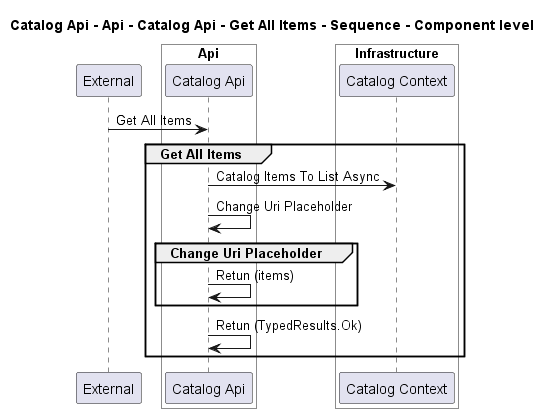

The diagram above was rendered by PlantUML. Its source (embedded in the PNG):
@startuml
!pragma layout smetana

title Catalog Api - Api - Catalog Api - Get All Items - Sequence - Component level

participant "External" as C4InterFlow.SoftwareSystems.ExternalSystem

box "Catalog Api" #White
    
box "Api" #White
    participant "Catalog Api" as dotnet.eShop.Architecture.SoftwareSystems.CatalogApi.Containers.Api.Components.CatalogApi
end box

    
box "Infrastructure" #White
    participant "Catalog Context" as dotnet.eShop.Architecture.SoftwareSystems.CatalogApi.Containers.Infrastructure.Components.CatalogContext
end box

end box


C4InterFlow.SoftwareSystems.ExternalSystem -> dotnet.eShop.Architecture.SoftwareSystems.CatalogApi.Containers.Api.Components.CatalogApi : Get All Items
group Get All Items
dotnet.eShop.Architecture.SoftwareSystems.CatalogApi.Containers.Api.Components.CatalogApi -> dotnet.eShop.Architecture.SoftwareSystems.CatalogApi.Containers.Infrastructure.Components.CatalogContext : Catalog Items To List Async
dotnet.eShop.Architecture.SoftwareSystems.CatalogApi.Containers.Api.Components.CatalogApi -> dotnet.eShop.Architecture.SoftwareSystems.CatalogApi.Containers.Api.Components.CatalogApi : Change Uri Placeholder
group Change Uri Placeholder
dotnet.eShop.Architecture.SoftwareSystems.CatalogApi.Containers.Api.Components.CatalogApi -> dotnet.eShop.Architecture.SoftwareSystems.CatalogApi.Containers.Api.Components.CatalogApi : Retun (items)
end
dotnet.eShop.Architecture.SoftwareSystems.CatalogApi.Containers.Api.Components.CatalogApi -> dotnet.eShop.Architecture.SoftwareSystems.CatalogApi.Containers.Api.Components.CatalogApi : Retun (TypedResults.Ok)
end


@enduml